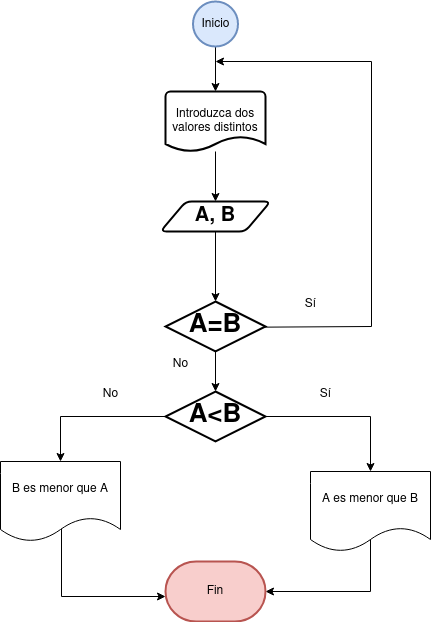

The diagram above was exported from draw.io. Its source (the exported page's mxGraphModel, read from the mxfile embedded in the PNG):
<mxGraphModel dx="2049" dy="1136" grid="1" gridSize="10" guides="1" tooltips="1" connect="1" arrows="1" fold="1" page="1" pageScale="1" pageWidth="827" pageHeight="1169" math="0" shadow="0">
  <root>
    <mxCell id="0" />
    <mxCell id="1" parent="0" />
    <mxCell id="fxpEfTcedJ-2jbHNNj7o-4" value="" style="edgeStyle=orthogonalEdgeStyle;rounded=0;orthogonalLoop=1;jettySize=auto;html=1;" edge="1" parent="1" source="IqNcmwb6hPvGIcJCtwHK-1" target="fxpEfTcedJ-2jbHNNj7o-3">
      <mxGeometry relative="1" as="geometry" />
    </mxCell>
    <mxCell id="IqNcmwb6hPvGIcJCtwHK-1" value="Introduzca dos valores distintos" style="strokeWidth=2;html=1;shape=mxgraph.flowchart.document2;whiteSpace=wrap;size=0.25;" parent="1" vertex="1">
      <mxGeometry x="385" y="160" width="100" height="60" as="geometry" />
    </mxCell>
    <mxCell id="fxpEfTcedJ-2jbHNNj7o-9" style="edgeStyle=orthogonalEdgeStyle;rounded=0;orthogonalLoop=1;jettySize=auto;html=1;exitX=0.957;exitY=0.513;exitDx=0;exitDy=0;exitPerimeter=0;" edge="1" parent="1" source="IqNcmwb6hPvGIcJCtwHK-3">
      <mxGeometry relative="1" as="geometry">
        <mxPoint x="435" y="130" as="targetPoint" />
        <Array as="points">
          <mxPoint x="476" y="396" />
          <mxPoint x="591" y="395" />
          <mxPoint x="591" y="140" />
        </Array>
      </mxGeometry>
    </mxCell>
    <mxCell id="fxpEfTcedJ-2jbHNNj7o-11" value="" style="edgeStyle=orthogonalEdgeStyle;rounded=0;orthogonalLoop=1;jettySize=auto;html=1;" edge="1" parent="1" source="IqNcmwb6hPvGIcJCtwHK-3" target="fxpEfTcedJ-2jbHNNj7o-10">
      <mxGeometry relative="1" as="geometry" />
    </mxCell>
    <mxCell id="IqNcmwb6hPvGIcJCtwHK-3" value="&lt;b&gt;&lt;font style=&quot;font-size: 26px;&quot;&gt;A=B&lt;/font&gt;&lt;/b&gt;" style="strokeWidth=2;html=1;shape=mxgraph.flowchart.decision;whiteSpace=wrap;" parent="1" vertex="1">
      <mxGeometry x="385" y="370" width="100" height="50" as="geometry" />
    </mxCell>
    <mxCell id="fxpEfTcedJ-2jbHNNj7o-2" value="" style="edgeStyle=orthogonalEdgeStyle;rounded=0;orthogonalLoop=1;jettySize=auto;html=1;" edge="1" parent="1" source="fxpEfTcedJ-2jbHNNj7o-23" target="IqNcmwb6hPvGIcJCtwHK-1">
      <mxGeometry relative="1" as="geometry">
        <mxPoint x="435.0000000000002" y="120" as="sourcePoint" />
        <Array as="points" />
      </mxGeometry>
    </mxCell>
    <mxCell id="fxpEfTcedJ-2jbHNNj7o-6" value="" style="edgeStyle=orthogonalEdgeStyle;rounded=0;orthogonalLoop=1;jettySize=auto;html=1;" edge="1" parent="1" source="fxpEfTcedJ-2jbHNNj7o-3" target="IqNcmwb6hPvGIcJCtwHK-3">
      <mxGeometry relative="1" as="geometry">
        <mxPoint x="435" y="360" as="targetPoint" />
      </mxGeometry>
    </mxCell>
    <mxCell id="fxpEfTcedJ-2jbHNNj7o-3" value="&lt;font size=&quot;1&quot;&gt;&lt;b style=&quot;font-size: 20px;&quot;&gt;A, B&lt;/b&gt;&lt;/font&gt;" style="shape=parallelogram;html=1;strokeWidth=2;perimeter=parallelogramPerimeter;whiteSpace=wrap;rounded=1;arcSize=12;size=0.23;" vertex="1" parent="1">
      <mxGeometry x="380" y="270" width="110" height="30" as="geometry" />
    </mxCell>
    <mxCell id="fxpEfTcedJ-2jbHNNj7o-14" style="edgeStyle=orthogonalEdgeStyle;rounded=0;orthogonalLoop=1;jettySize=auto;html=1;" edge="1" parent="1" source="fxpEfTcedJ-2jbHNNj7o-10" target="fxpEfTcedJ-2jbHNNj7o-13">
      <mxGeometry relative="1" as="geometry" />
    </mxCell>
    <mxCell id="fxpEfTcedJ-2jbHNNj7o-15" style="edgeStyle=orthogonalEdgeStyle;rounded=0;orthogonalLoop=1;jettySize=auto;html=1;exitX=0;exitY=0.5;exitDx=0;exitDy=0;exitPerimeter=0;" edge="1" parent="1" source="fxpEfTcedJ-2jbHNNj7o-10" target="fxpEfTcedJ-2jbHNNj7o-12">
      <mxGeometry relative="1" as="geometry" />
    </mxCell>
    <mxCell id="fxpEfTcedJ-2jbHNNj7o-10" value="&lt;b&gt;&lt;font style=&quot;font-size: 26px;&quot;&gt;A&amp;lt;B&lt;/font&gt;&lt;/b&gt;" style="strokeWidth=2;html=1;shape=mxgraph.flowchart.decision;whiteSpace=wrap;" vertex="1" parent="1">
      <mxGeometry x="385" y="460" width="100" height="50" as="geometry" />
    </mxCell>
    <mxCell id="fxpEfTcedJ-2jbHNNj7o-22" style="edgeStyle=orthogonalEdgeStyle;rounded=0;orthogonalLoop=1;jettySize=auto;html=1;exitX=0.52;exitY=0.8;exitDx=0;exitDy=0;exitPerimeter=0;" edge="1" parent="1" source="fxpEfTcedJ-2jbHNNj7o-12" target="fxpEfTcedJ-2jbHNNj7o-24">
      <mxGeometry relative="1" as="geometry">
        <mxPoint x="400" y="665" as="targetPoint" />
        <Array as="points">
          <mxPoint x="281" y="594" />
          <mxPoint x="281" y="665" />
        </Array>
      </mxGeometry>
    </mxCell>
    <mxCell id="fxpEfTcedJ-2jbHNNj7o-12" value="B es menor que A" style="shape=document;whiteSpace=wrap;html=1;boundedLbl=1;" vertex="1" parent="1">
      <mxGeometry x="220" y="530" width="120" height="80" as="geometry" />
    </mxCell>
    <mxCell id="fxpEfTcedJ-2jbHNNj7o-13" value="A es menor que B" style="shape=document;whiteSpace=wrap;html=1;boundedLbl=1;" vertex="1" parent="1">
      <mxGeometry x="530" y="540" width="120" height="80" as="geometry" />
    </mxCell>
    <mxCell id="fxpEfTcedJ-2jbHNNj7o-16" value="No" style="text;html=1;align=center;verticalAlign=middle;resizable=0;points=[];autosize=1;strokeColor=none;fillColor=none;" vertex="1" parent="1">
      <mxGeometry x="310" y="448" width="40" height="30" as="geometry" />
    </mxCell>
    <mxCell id="fxpEfTcedJ-2jbHNNj7o-17" value="Sí" style="text;html=1;align=center;verticalAlign=middle;resizable=0;points=[];autosize=1;strokeColor=none;fillColor=none;" vertex="1" parent="1">
      <mxGeometry x="530" y="448" width="30" height="30" as="geometry" />
    </mxCell>
    <mxCell id="fxpEfTcedJ-2jbHNNj7o-18" value="Sí" style="text;html=1;align=center;verticalAlign=middle;resizable=0;points=[];autosize=1;strokeColor=none;fillColor=none;" vertex="1" parent="1">
      <mxGeometry x="515" y="358" width="30" height="30" as="geometry" />
    </mxCell>
    <mxCell id="fxpEfTcedJ-2jbHNNj7o-19" value="No" style="text;html=1;align=center;verticalAlign=middle;resizable=0;points=[];autosize=1;strokeColor=none;fillColor=none;" vertex="1" parent="1">
      <mxGeometry x="380" y="418" width="40" height="30" as="geometry" />
    </mxCell>
    <mxCell id="fxpEfTcedJ-2jbHNNj7o-23" value="Inicio" style="strokeWidth=2;html=1;shape=mxgraph.flowchart.start_2;whiteSpace=wrap;fillColor=#dae8fc;strokeColor=#6c8ebf;" vertex="1" parent="1">
      <mxGeometry x="412.5" y="70" width="45" height="45" as="geometry" />
    </mxCell>
    <mxCell id="fxpEfTcedJ-2jbHNNj7o-25" value="" style="edgeStyle=orthogonalEdgeStyle;rounded=0;orthogonalLoop=1;jettySize=auto;html=1;exitX=0.5;exitY=0.85;exitDx=0;exitDy=0;exitPerimeter=0;" edge="1" parent="1" source="fxpEfTcedJ-2jbHNNj7o-13" target="fxpEfTcedJ-2jbHNNj7o-24">
      <mxGeometry relative="1" as="geometry">
        <mxPoint x="590" y="608" as="sourcePoint" />
        <mxPoint x="470.0000000000002" y="660" as="targetPoint" />
        <Array as="points">
          <mxPoint x="590" y="660" />
        </Array>
      </mxGeometry>
    </mxCell>
    <mxCell id="fxpEfTcedJ-2jbHNNj7o-24" value="Fin" style="strokeWidth=2;html=1;shape=mxgraph.flowchart.terminator;whiteSpace=wrap;fillColor=#f8cecc;strokeColor=#b85450;" vertex="1" parent="1">
      <mxGeometry x="385" y="630" width="100" height="60" as="geometry" />
    </mxCell>
  </root>
</mxGraphModel>